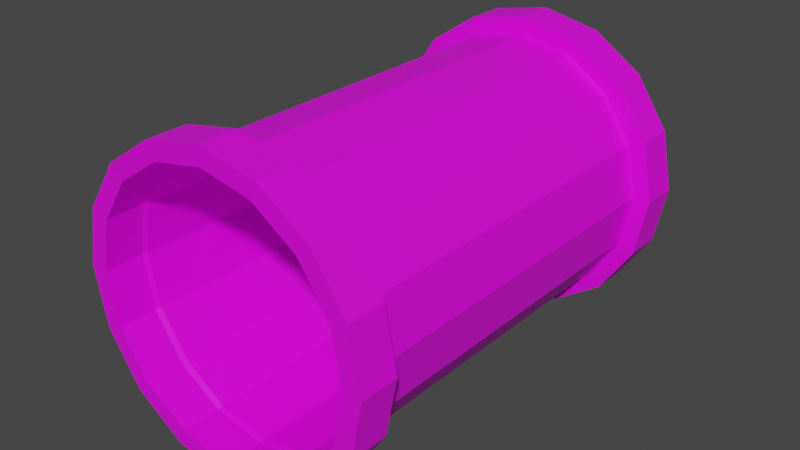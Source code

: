 # Source: Mconnector2.blend  (saved by Blender 4.2.66; exported with 4.5.12 LTS)
import bpy
from mathutils import Matrix  # noqa: F401  (used for matrix-valued properties, if any)

bpy.ops.wm.read_factory_settings(use_empty=True)
scene = bpy.context.scene
scene.name = 'Scene'

# ---- collections
col_collection = bpy.data.collections.new('Collection'); scene.collection.children.link(col_collection)

# ---- images (referenced by path relative to the original .blend; pixels are not part of the script)
import os
ASSET_DIR = os.environ.get("B2B_ASSET_DIR", "")  # directory of the original .blend (textures are referenced by path, not embedded)
HERE = os.path.dirname(os.path.abspath(__file__))  # packed textures are extracted next to this script under _unpacked/

def load_image(name, relpath, width, height, colorspace="sRGB"):
    """Load a texture the original file referenced (path relative to the .blend, or extracted next to this script)."""
    p = next((c for c in (os.path.join(HERE, relpath), os.path.join(ASSET_DIR, relpath)) if relpath and os.path.exists(c)), "")
    if p:
        img = bpy.data.images.load(p, check_existing=True)
        img.name = name
    else:  # same state as the original file: an image datablock whose file is absent (Cycles renders it pink)
        img = bpy.data.images.new(name, width, height)
        img.source = "FILE"
        img.filepath = "//" + (relpath or name)
    img.colorspace_settings.name = colorspace
    return img
img_pipefullsize1_png = load_image('PipeFullSize1.png', 'PipeFullSize1.png', 1024, 1024, 'sRGB')

# ---- materials (node trees are filled in below, after node groups)
mat_connector2 = bpy.data.materials.new('connector2')
mat_connector2.use_transparent_shadow = False

# ---- material node trees
mat_connector2.use_nodes = True; mat_connector2.node_tree.nodes.clear()
_N = mat_connector2.node_tree.nodes; _L = mat_connector2.node_tree.links
n0 = _N.new('ShaderNodeBsdfPrincipled'); n0.name = 'Principled BSDF'; n0.location = (10, 300)
n0.distribution = 'GGX'
n0.subsurface_method = 'RANDOM_WALK_SKIN'
n0.inputs[3].default_value = 1.45
n0.inputs[27].default_value = (0.0, 0.0, 0.0, 1.0)
n0.inputs[28].default_value = 1.0
n1 = _N.new('ShaderNodeOutputMaterial'); n1.name = 'Material Output'; n1.location = (300, 300)
n2 = _N.new('ShaderNodeTexImage'); n2.name = 'Image Texture'; n2.location = (-280, 280)
n2.image = img_pipefullsize1_png
_L.new(n0.outputs[0], n1.inputs[0])
_L.new(n2.outputs[0], n0.inputs[0])
n1.is_active_output = True

# ---- world
world_world = bpy.data.worlds.new('World'); scene.world = world_world
world_world.use_nodes = True; world_world.node_tree.nodes.clear()
_N = world_world.node_tree.nodes; _L = world_world.node_tree.links
n0 = _N.new('ShaderNodeOutputWorld'); n0.name = 'World Output'; n0.location = (300, 300)
n1 = _N.new('ShaderNodeBackground'); n1.name = 'Background'; n1.location = (10, 300)
n1.inputs[0].default_value = (0.05088, 0.05088, 0.05088, 1.0)
_L.new(n1.outputs[0], n0.inputs[0])
n0.is_active_output = True
world_world.color = (0.05088, 0.05088, 0.05088)
world_world.use_sun_shadow = False
world_world.sun_shadow_jitter_overblur = 0.0

# ---- meshes
me_connector2 = bpy.data.meshes.new('connector2')
me_connector2.from_pydata([(0.0, 1.0, 0.6), (2.488e-09, 0.8267, 0.6063), (0.2296, 1.0, 0.5543), (-0.232, 0.8267, 0.5601), (0.4243, 1.0, 0.4243), (-0.4287, 0.8267, 0.4287), (0.5543, 1.0, 0.2296), (-0.5601, 0.8267, 0.232), (0.6, 1.0, 4.371e-08), (-0.6063, 0.8267, 3.676e-08), (0.5543, 1.0, -0.2296), (-0.5601, 0.8267, -0.232), (0.4243, 1.0, -0.4243), (-0.4287, 0.8267, -0.4287), (0.2296, 1.0, -0.5543), (-0.232, 0.8267, -0.5601), (0.0, 1.0, -0.6), (2.488e-09, 0.8267, -0.6063), (-0.2296, 1.0, -0.5543), (0.232, 0.8267, -0.5601), (-0.4243, 1.0, -0.4243), (0.4287, 0.8267, -0.4287), (-0.5543, 1.0, -0.2296), (0.5601, 0.8267, -0.232), (-0.6, 1.0, 4.371e-08), (0.6063, 0.8267, 3.676e-08), (-0.5543, 1.0, 0.2296), (0.5601, 0.8267, 0.232), (-0.4243, 1.0, 0.4243), (0.4287, 0.8267, 0.4287), (-0.2296, 1.0, 0.5543), (0.232, 0.8267, 0.5601), (0.2601, 1.0, 0.6278), (0.0, 1.0, 0.6796), (-0.2601, 0.8267, 0.6278), (0.0, 0.8267, 0.6796), (-0.4805, 0.8267, 0.4805), (0.2601, 0.8267, 0.6278), (0.4805, 1.0, 0.4805), (-0.6796, 0.8267, 3.614e-08), (-0.6278, 0.8267, 0.2601), (0.4805, 0.8267, 0.4805), (0.6278, 1.0, 0.2601), (-0.4805, 0.8267, -0.4805), (-0.6278, 0.8267, -0.2601), (0.6278, 0.8267, 0.2601), (0.6796, 1.0, 4.371e-08), (0.0, 0.8267, -0.6796), (-0.2601, 0.8267, -0.6278), (0.6796, 0.8267, 3.614e-08), (0.6278, 1.0, -0.2601), (0.4805, 0.8267, -0.4805), (0.2601, 0.8267, -0.6278), (0.6278, 0.8267, -0.2601), (0.4805, 1.0, -0.4805), (0.2601, 1.0, -0.6278), (0.0, 1.0, -0.6796), (-0.2601, 1.0, -0.6278), (-0.4805, 1.0, -0.4805), (-0.6278, 1.0, -0.2601), (-0.6796, 1.0, 4.371e-08), (-0.6278, 1.0, 0.2601), (-0.4805, 1.0, 0.4805), (-0.2601, 1.0, 0.6278), (-0.2296, 0.8031, 0.5543), (-0.2426, 0.8267, 0.5858), (0.0, 0.8031, 0.6), (2.488e-09, 0.8267, 0.634), (-0.4243, 0.8031, 0.4243), (-0.4483, 0.8267, 0.4483), (-0.6, 0.8031, 3.51e-08), (-0.634, 0.8267, 3.928e-08), (-0.5543, 0.8031, 0.2296), (-0.5858, 0.8267, 0.2426), (-0.4243, 0.8031, -0.4243), (-0.4483, 0.8267, -0.4483), (-0.5543, 0.8031, -0.2296), (-0.5858, 0.8267, -0.2426), (0.0, 0.8031, -0.6), (2.488e-09, 0.8267, -0.634), (-0.2296, 0.8031, -0.5543), (-0.2426, 0.8267, -0.5858), (0.4243, 0.8031, -0.4243), (0.4483, 0.8267, -0.4483), (0.2296, 0.8031, -0.5543), (0.2426, 0.8267, -0.5858), (0.6, 0.8031, 3.51e-08), (0.634, 0.8267, 3.928e-08), (0.5543, 0.8031, -0.2296), (0.5858, 0.8267, -0.2426), (0.4243, 0.8031, 0.4243), (0.4483, 0.8267, 0.4483), (0.5543, 0.8031, 0.2296), (0.5858, 0.8267, 0.2426), (0.2296, 0.8031, 0.5543), (0.2426, 0.8267, 0.5858), (0.0, -1.0, 0.6), (2.488e-09, -0.8267, 0.6063), (0.2296, -1.0, 0.5543), (-0.232, -0.8267, 0.5601), (0.4243, -1.0, 0.4243), (-0.4287, -0.8267, 0.4287), (0.5543, -1.0, 0.2296), (-0.5601, -0.8267, 0.232), (0.6, -1.0, -4.371e-08), (-0.6063, -0.8267, -3.552e-08), (0.5543, -1.0, -0.2296), (-0.5601, -0.8267, -0.232), (0.4243, -1.0, -0.4243), (-0.4287, -0.8267, -0.4287), (0.2296, -1.0, -0.5543), (-0.232, -0.8267, -0.5601), (0.0, -1.0, -0.6), (2.488e-09, -0.8267, -0.6063), (-0.2296, -1.0, -0.5543), (0.232, -0.8267, -0.5601), (-0.4243, -1.0, -0.4243), (0.4287, -0.8267, -0.4287), (-0.5543, -1.0, -0.2296), (0.5601, -0.8267, -0.232), (-0.6, -1.0, -4.371e-08), (0.6063, -0.8267, -3.552e-08), (-0.5543, -1.0, 0.2296), (0.5601, -0.8267, 0.232), (-0.4243, -1.0, 0.4243), (0.4287, -0.8267, 0.4287), (-0.2296, -1.0, 0.5543), (0.232, -0.8267, 0.5601), (0.2601, -1.0, 0.6278), (0.0, -1.0, 0.6796), (-0.2601, -0.8267, 0.6278), (0.0, -0.8267, 0.6796), (-0.4805, -0.8267, 0.4805), (0.2601, -0.8267, 0.6278), (0.4805, -1.0, 0.4805), (-0.6796, -0.8267, -3.614e-08), (-0.6278, -0.8267, 0.2601), (0.4805, -0.8267, 0.4805), (0.6278, -1.0, 0.2601), (-0.4805, -0.8267, -0.4805), (-0.6278, -0.8267, -0.2601), (0.6278, -0.8267, 0.2601), (0.6796, -1.0, -4.371e-08), (0.0, -0.8267, -0.6796), (-0.2601, -0.8267, -0.6278), (0.6796, -0.8267, -3.614e-08), (0.6278, -1.0, -0.2601), (0.4805, -0.8267, -0.4805), (0.2601, -0.8267, -0.6278), (0.6278, -0.8267, -0.2601), (0.4805, -1.0, -0.4805), (0.2601, -1.0, -0.6278), (0.0, -1.0, -0.6796), (-0.2601, -1.0, -0.6278), (-0.4805, -1.0, -0.4805), (-0.6278, -1.0, -0.2601), (-0.6796, -1.0, -4.371e-08), (-0.6278, -1.0, 0.2601), (-0.4805, -1.0, 0.4805), (-0.2601, -1.0, 0.6278), (-0.2296, -0.8031, 0.5543), (-0.2426, -0.8267, 0.5858), (0.0, -0.8031, 0.6), (2.488e-09, -0.8267, 0.634), (-0.4243, -0.8031, 0.4243), (-0.4483, -0.8267, 0.4483), (-0.6, -0.8031, -3.51e-08), (-0.634, -0.8267, -3.299e-08), (-0.5543, -0.8031, 0.2296), (-0.5858, -0.8267, 0.2426), (-0.4243, -0.8031, -0.4243), (-0.4483, -0.8267, -0.4483), (-0.5543, -0.8031, -0.2296), (-0.5858, -0.8267, -0.2426), (0.0, -0.8031, -0.6), (2.488e-09, -0.8267, -0.634), (-0.2296, -0.8031, -0.5543), (-0.2426, -0.8267, -0.5858), (0.4243, -0.8031, -0.4243), (0.4483, -0.8267, -0.4483), (0.2296, -0.8031, -0.5543), (0.2426, -0.8267, -0.5858), (0.6, -0.8031, -3.51e-08), (0.634, -0.8267, -3.299e-08), (0.5543, -0.8031, -0.2296), (0.5858, -0.8267, -0.2426), (0.4243, -0.8031, 0.4243), (0.4483, -0.8267, 0.4483), (0.5543, -0.8031, 0.2296), (0.5858, -0.8267, 0.2426), (0.2296, -0.8031, 0.5543), (0.2426, -0.8267, 0.5858), (-0.2296, -2.423e-08, 0.5543), (0.0, -2.623e-08, 0.6), (-0.4243, -1.855e-08, 0.4243), (-0.6, 0.0, 0.0), (-0.5543, -1.004e-08, 0.2296), (-0.4243, 1.855e-08, -0.4243), (-0.5543, 1.004e-08, -0.2296), (0.0, 2.623e-08, -0.6), (-0.2296, 2.423e-08, -0.5543), (0.4243, 1.855e-08, -0.4243), (0.2296, 2.423e-08, -0.5543), (0.6, 0.0, 0.0), (0.5543, 1.004e-08, -0.2296), (0.4243, -1.855e-08, 0.4243), (0.5543, -1.004e-08, 0.2296), (0.2296, -2.423e-08, 0.5543)], [], [(1, 31, 95, 67), (11, 9, 71, 77), (16, 14, 55, 56), (13, 11, 77, 75), (24, 22, 59, 60), (6, 4, 38, 42), (7, 5, 69, 73), (29, 27, 93, 91), (0, 30, 63, 33), (14, 12, 54, 55), (9, 7, 73, 71), (22, 20, 58, 59), (4, 2, 32, 38), (25, 23, 89, 87), (30, 28, 62, 63), (12, 10, 50, 54), (3, 64, 66, 1), (5, 68, 64, 3), (7, 72, 68, 5), (9, 70, 72, 7), (11, 76, 70, 9), (13, 74, 76, 11), (15, 80, 74, 13), (17, 78, 80, 15), (19, 84, 78, 17), (21, 82, 84, 19), (23, 21, 82, 88), (25, 86, 88, 23), (27, 92, 86, 25), (29, 90, 92, 27), (31, 94, 90, 29), (1, 66, 94, 31), (63, 34, 35, 33), (61, 40, 36, 62), (60, 39, 40, 61), (59, 44, 39, 60), (58, 43, 44, 59), (57, 48, 43, 58), (56, 47, 48, 57), (55, 52, 47, 56), (54, 51, 52, 55), (50, 53, 51, 54), (46, 49, 53, 50), (42, 45, 49, 46), (38, 41, 45, 42), (32, 37, 41, 38), (33, 35, 37, 32), (62, 36, 34, 63), (15, 13, 75, 81), (8, 6, 42, 46), (26, 24, 60, 61), (19, 17, 79, 85), (17, 15, 81, 79), (18, 16, 56, 57), (23, 21, 83, 89), (27, 25, 87, 93), (10, 8, 46, 50), (28, 26, 61, 62), (2, 0, 33, 32), (31, 29, 91, 95), (21, 19, 85, 83), (3, 1, 67, 65), (20, 18, 57, 58), (5, 3, 65, 69), (194, 192, 64, 68), (69, 65, 34, 36), (65, 67, 35, 34), (196, 194, 68, 72), (73, 69, 36, 40), (198, 195, 70, 76), (77, 71, 39, 44), (71, 73, 40, 39), (195, 196, 72, 70), (200, 197, 74, 80), (81, 75, 43, 48), (75, 77, 44, 43), (197, 198, 76, 74), (202, 199, 78, 84), (85, 79, 47, 52), (79, 81, 48, 47), (199, 200, 80, 78), (204, 201, 82, 88), (89, 83, 51, 53), (83, 85, 52, 51), (201, 202, 84, 82), (206, 203, 86, 92), (93, 87, 49, 45), (87, 89, 53, 49), (203, 204, 88, 86), (207, 205, 90, 94), (95, 91, 41, 37), (91, 93, 45, 41), (205, 206, 92, 90), (67, 95, 37, 35), (193, 207, 94, 66), (5, 28, 30, 3), (5, 7, 26, 28), (7, 9, 24, 26), (1, 3, 30, 0), (27, 29, 4, 6), (21, 12, 14, 19), (11, 22, 24, 9), (13, 20, 22, 11), (15, 18, 20, 13), (17, 16, 18, 15), (19, 14, 16, 17), (23, 10, 12, 21), (25, 8, 10, 23), (27, 6, 8, 25), (29, 31, 2, 4), (31, 1, 0, 2), (97, 163, 191, 127), (107, 173, 167, 105), (112, 152, 151, 110), (109, 171, 173, 107), (120, 156, 155, 118), (102, 138, 134, 100), (103, 169, 165, 101), (125, 187, 189, 123), (96, 129, 159, 126), (110, 151, 150, 108), (105, 167, 169, 103), (118, 155, 154, 116), (100, 134, 128, 98), (121, 183, 185, 119), (126, 159, 158, 124), (108, 150, 146, 106), (99, 97, 162, 160), (101, 99, 160, 164), (103, 101, 164, 168), (105, 103, 168, 166), (107, 105, 166, 172), (109, 107, 172, 170), (111, 109, 170, 176), (113, 111, 176, 174), (115, 113, 174, 180), (117, 115, 180, 178), (119, 184, 178, 117), (121, 119, 184, 182), (123, 121, 182, 188), (125, 123, 188, 186), (127, 125, 186, 190), (97, 127, 190, 162), (159, 129, 131, 130), (157, 158, 132, 136), (156, 157, 136, 135), (155, 156, 135, 140), (154, 155, 140, 139), (153, 154, 139, 144), (152, 153, 144, 143), (151, 152, 143, 148), (150, 151, 148, 147), (146, 150, 147, 149), (142, 146, 149, 145), (138, 142, 145, 141), (134, 138, 141, 137), (128, 134, 137, 133), (129, 128, 133, 131), (158, 159, 130, 132), (111, 177, 171, 109), (104, 142, 138, 102), (122, 157, 156, 120), (115, 181, 175, 113), (113, 175, 177, 111), (114, 153, 152, 112), (119, 185, 179, 117), (123, 189, 183, 121), (106, 146, 142, 104), (124, 158, 157, 122), (98, 128, 129, 96), (127, 191, 187, 125), (117, 179, 181, 115), (99, 161, 163, 97), (116, 154, 153, 114), (101, 165, 161, 99), (165, 132, 130, 161), (161, 130, 131, 163), (169, 136, 132, 165), (173, 140, 135, 167), (167, 135, 136, 169), (177, 144, 139, 171), (171, 139, 140, 173), (181, 148, 143, 175), (175, 143, 144, 177), (185, 149, 147, 179), (179, 147, 148, 181), (189, 141, 145, 183), (183, 145, 149, 185), (191, 133, 137, 187), (187, 137, 141, 189), (163, 131, 133, 191), (101, 99, 126, 124), (101, 124, 122, 103), (103, 122, 120, 105), (97, 96, 126, 99), (123, 102, 100, 125), (117, 115, 110, 108), (107, 105, 120, 118), (109, 107, 118, 116), (111, 109, 116, 114), (113, 111, 114, 112), (115, 113, 112, 110), (119, 117, 108, 106), (121, 119, 106, 104), (123, 121, 104, 102), (125, 100, 98, 127), (127, 98, 96, 97), (192, 193, 66, 64), (160, 162, 193, 192), (162, 190, 207, 193), (186, 188, 206, 205), (190, 186, 205, 207), (182, 184, 204, 203), (188, 182, 203, 206), (178, 180, 202, 201), (184, 178, 201, 204), (174, 176, 200, 199), (180, 174, 199, 202), (170, 172, 198, 197), (176, 170, 197, 200), (166, 168, 196, 195), (172, 166, 195, 198), (168, 164, 194, 196), (164, 160, 192, 194)])
_uv = me_connector2.uv_layers.new(name='UVMap')
_uv.uv.foreach_set('vector', [0.7498, 0.7401, 0.7912, 0.7603, 0.7898, 0.7653, 0.7468, 0.7442, 0.7577, 0.5446, 0.7228, 0.5746, 0.7178, 0.5709, 0.755, 0.5398, 0.615, 0.2707, 0.565, 0.245, 0.5705, 0.2267, 0.6267, 0.2557, 0.8019, 0.5309, 0.7577, 0.5446, 0.755, 0.5398, 0.8013, 0.5256, 0.6474, 0.4781, 0.6712, 0.4232, 0.6912, 0.4271, 0.6658, 0.4923, 0.382, 0.3463, 0.3813, 0.404, 0.3622, 0.4075, 0.362, 0.3424, 0.7038, 0.6167, 0.7027, 0.6629, 0.6975, 0.6638, 0.6984, 0.6154, 0.8371, 0.7639, 0.8811, 0.75, 0.8839, 0.7549, 0.8377, 0.7691, 0.4386, 0.4988, 0.4885, 0.5243, 0.4831, 0.5426, 0.427, 0.5139, 0.565, 0.245, 0.5087, 0.239, 0.5073, 0.2197, 0.5705, 0.2267, 0.7228, 0.5746, 0.7038, 0.6167, 0.6984, 0.6154, 0.7178, 0.5709, 0.6712, 0.4232, 0.6721, 0.3656, 0.6912, 0.3622, 0.6912, 0.4271, 0.3813, 0.404, 0.4012, 0.4569, 0.3849, 0.4669, 0.3622, 0.4075, 0.916, 0.7199, 0.9351, 0.678, 0.9405, 0.6793, 0.921, 0.7237, 0.4885, 0.5243, 0.5447, 0.5302, 0.5461, 0.5495, 0.4831, 0.5426, 0.5087, 0.239, 0.453, 0.2541, 0.4442, 0.2358, 0.5073, 0.2197, 0.3444, 0.4387, 0.3394, 0.4387, 0.3394, 0.3912, 0.3444, 0.3912, 0.3443, 0.4862, 0.3394, 0.4862, 0.3394, 0.4387, 0.3444, 0.4387, 0.3443, 0.5336, 0.3394, 0.5336, 0.3394, 0.4862, 0.3443, 0.4862, 0.3443, 0.5811, 0.3394, 0.5811, 0.3394, 0.5336, 0.3443, 0.5336, 0.3443, 0.6286, 0.3394, 0.6286, 0.3394, 0.5811, 0.3443, 0.5811, 0.3443, 0.676, 0.3394, 0.676, 0.3394, 0.6286, 0.3443, 0.6286, 0.3444, 0.7235, 0.3394, 0.7235, 0.3394, 0.676, 0.3443, 0.676, 0.3443, 0.7712, 0.3394, 0.771, 0.3394, 0.7235, 0.3444, 0.7235, 0.3443, 0.05897, 0.3394, 0.05897, 0.3394, 0.01151, 0.3443, 0.01126, 0.3443, 0.1064, 0.3394, 0.1064, 0.3394, 0.05897, 0.3443, 0.05897, 0.3443, 0.1539, 0.3443, 0.1064, 0.3394, 0.1064, 0.3394, 0.1539, 0.3443, 0.2014, 0.3394, 0.2014, 0.3394, 0.1539, 0.3443, 0.1539, 0.3443, 0.2488, 0.3394, 0.2488, 0.3394, 0.2014, 0.3443, 0.2014, 0.3443, 0.2963, 0.3394, 0.2963, 0.3394, 0.2488, 0.3443, 0.2488, 0.3444, 0.3438, 0.3394, 0.3438, 0.3394, 0.2963, 0.3443, 0.2963, 0.3444, 0.3912, 0.3394, 0.3912, 0.3394, 0.3438, 0.3444, 0.3438, 0.6761, 0.7324, 0.7073, 0.7132, 0.7417, 0.751, 0.7198, 0.7801, 0.6523, 0.6054, 0.6895, 0.6133, 0.6889, 0.6652, 0.6524, 0.6718, 0.6781, 0.5411, 0.71, 0.565, 0.6895, 0.6133, 0.6523, 0.6054, 0.7326, 0.4984, 0.7506, 0.5318, 0.71, 0.565, 0.6781, 0.5411, 0.7965, 0.48, 0.8003, 0.5169, 0.7506, 0.5318, 0.7326, 0.4984, 0.8614, 0.486, 0.8515, 0.5212, 0.8003, 0.5169, 0.7965, 0.48, 0.9193, 0.5147, 0.8974, 0.5438, 0.8515, 0.5212, 0.8614, 0.486, 0.9629, 0.5624, 0.9318, 0.5816, 0.8974, 0.5438, 0.9193, 0.5147, 0.9865, 0.623, 0.9501, 0.6295, 0.9318, 0.5816, 0.9629, 0.5624, 0.9865, 0.6893, 0.9494, 0.6814, 0.9501, 0.6295, 0.9865, 0.623, 0.9606, 0.7535, 0.9288, 0.7296, 0.9494, 0.6814, 0.9865, 0.6893, 0.9063, 0.7962, 0.8883, 0.7628, 0.9288, 0.7296, 0.9606, 0.7535, 0.8426, 0.8146, 0.8387, 0.7778, 0.8883, 0.7628, 0.9063, 0.7962, 0.7777, 0.8087, 0.7875, 0.7735, 0.8387, 0.7778, 0.8426, 0.8146, 0.7198, 0.7801, 0.7417, 0.751, 0.7875, 0.7735, 0.7777, 0.8087, 0.6524, 0.6718, 0.6889, 0.6652, 0.7073, 0.7132, 0.6761, 0.7324, 0.8479, 0.5344, 0.8019, 0.5309, 0.8013, 0.5256, 0.8492, 0.5295, 0.4056, 0.2911, 0.382, 0.3463, 0.362, 0.3424, 0.3871, 0.2768, 0.6002, 0.515, 0.6474, 0.4781, 0.6658, 0.4923, 0.609, 0.5333, 0.9201, 0.5887, 0.8892, 0.5547, 0.8923, 0.5506, 0.9245, 0.586, 0.8892, 0.5547, 0.8479, 0.5344, 0.8492, 0.5295, 0.8923, 0.5506, 0.6524, 0.3127, 0.615, 0.2707, 0.6267, 0.2557, 0.6687, 0.3028, 0.9351, 0.678, 0.9363, 0.6319, 0.9415, 0.631, 0.9405, 0.6793, 0.8811, 0.75, 0.916, 0.7199, 0.921, 0.7237, 0.8839, 0.7549, 0.453, 0.2541, 0.4056, 0.2911, 0.3871, 0.2768, 0.4442, 0.2358, 0.5447, 0.5302, 0.6002, 0.515, 0.609, 0.5333, 0.5461, 0.5495, 0.4012, 0.4569, 0.4386, 0.4988, 0.427, 0.5139, 0.3849, 0.4669, 0.7912, 0.7603, 0.8371, 0.7639, 0.8377, 0.7691, 0.7898, 0.7653, 0.9363, 0.6319, 0.9201, 0.5887, 0.9245, 0.586, 0.9415, 0.631, 0.7189, 0.7061, 0.7498, 0.7401, 0.7468, 0.7442, 0.7145, 0.7087, 0.6721, 0.3656, 0.6524, 0.3127, 0.6687, 0.3028, 0.6912, 0.3622, 0.7027, 0.6629, 0.7189, 0.7061, 0.7145, 0.7087, 0.6975, 0.6638, 0.1766, 0.4862, 0.1766, 0.4387, 0.3394, 0.4387, 0.3394, 0.4862, 0.6975, 0.6638, 0.7145, 0.7087, 0.7073, 0.7132, 0.6889, 0.6652, 0.7145, 0.7087, 0.7468, 0.7442, 0.7417, 0.751, 0.7073, 0.7132, 0.1766, 0.5336, 0.1766, 0.4862, 0.3394, 0.4862, 0.3394, 0.5336, 0.6984, 0.6154, 0.6975, 0.6638, 0.6889, 0.6652, 0.6895, 0.6133, 0.1766, 0.6286, 0.1766, 0.5811, 0.3394, 0.5811, 0.3394, 0.6286, 0.755, 0.5398, 0.7178, 0.5709, 0.71, 0.565, 0.7506, 0.5318, 0.7178, 0.5709, 0.6984, 0.6154, 0.6895, 0.6133, 0.71, 0.565, 0.1766, 0.5811, 0.1766, 0.5336, 0.3394, 0.5336, 0.3394, 0.5811, 0.1766, 0.7235, 0.1766, 0.676, 0.3394, 0.676, 0.3394, 0.7235, 0.8492, 0.5295, 0.8013, 0.5256, 0.8003, 0.5169, 0.8515, 0.5212, 0.8013, 0.5256, 0.755, 0.5398, 0.7506, 0.5318, 0.8003, 0.5169, 0.1766, 0.676, 0.1766, 0.6286, 0.3394, 0.6286, 0.3394, 0.676, 0.1766, 0.05897, 0.1766, 0.01151, 0.3394, 0.01151, 0.3394, 0.05897, 0.9245, 0.586, 0.8923, 0.5506, 0.8974, 0.5438, 0.9318, 0.5816, 0.8923, 0.5506, 0.8492, 0.5295, 0.8515, 0.5212, 0.8974, 0.5438, 0.1766, 0.771, 0.1766, 0.7235, 0.3394, 0.7235, 0.3394, 0.771, 0.1766, 0.1539, 0.1766, 0.1064, 0.3394, 0.1064, 0.3394, 0.1539, 0.9405, 0.6793, 0.9415, 0.631, 0.9501, 0.6295, 0.9494, 0.6814, 0.9415, 0.631, 0.9245, 0.586, 0.9318, 0.5816, 0.9501, 0.6295, 0.1766, 0.1064, 0.1766, 0.05897, 0.3394, 0.05897, 0.3394, 0.1064, 0.1766, 0.2488, 0.1766, 0.2014, 0.3394, 0.2014, 0.3394, 0.2488, 0.8839, 0.7549, 0.921, 0.7237, 0.9288, 0.7296, 0.8883, 0.7628, 0.921, 0.7237, 0.9405, 0.6793, 0.9494, 0.6814, 0.9288, 0.7296, 0.1766, 0.2014, 0.1766, 0.1539, 0.3394, 0.1539, 0.3394, 0.2014, 0.1766, 0.3438, 0.1766, 0.2963, 0.3394, 0.2963, 0.3394, 0.3438, 0.7898, 0.7653, 0.8377, 0.7691, 0.8387, 0.7778, 0.7875, 0.7735, 0.8377, 0.7691, 0.8839, 0.7549, 0.8883, 0.7628, 0.8387, 0.7778, 0.1766, 0.2963, 0.1766, 0.2488, 0.3394, 0.2488, 0.3394, 0.2963, 0.7468, 0.7442, 0.7898, 0.7653, 0.7875, 0.7735, 0.7417, 0.751, 0.1766, 0.3912, 0.1766, 0.3438, 0.3394, 0.3438, 0.3394, 0.3912, 0.5415, 0.4948, 0.5447, 0.5302, 0.4885, 0.5243, 0.4984, 0.4907, 0.5415, 0.4948, 0.5833, 0.4827, 0.6002, 0.515, 0.5447, 0.5302, 0.5833, 0.4827, 0.6171, 0.4547, 0.6474, 0.4781, 0.6002, 0.515, 0.4599, 0.4711, 0.4984, 0.4907, 0.4885, 0.5243, 0.4386, 0.4988, 0.4177, 0.3545, 0.4164, 0.3981, 0.3813, 0.404, 0.382, 0.3463, 0.5118, 0.2745, 0.5087, 0.239, 0.565, 0.245, 0.555, 0.2787, 0.6356, 0.4149, 0.6712, 0.4232, 0.6474, 0.4781, 0.6171, 0.4547, 0.6371, 0.3714, 0.6721, 0.3656, 0.6712, 0.4232, 0.6356, 0.4149, 0.6222, 0.3307, 0.6524, 0.3127, 0.6721, 0.3656, 0.6371, 0.3714, 0.5936, 0.2983, 0.615, 0.2707, 0.6524, 0.3127, 0.6222, 0.3307, 0.555, 0.2787, 0.565, 0.245, 0.615, 0.2707, 0.5936, 0.2983, 0.4699, 0.2867, 0.453, 0.2541, 0.5087, 0.239, 0.5118, 0.2745, 0.4358, 0.3144, 0.4056, 0.2911, 0.453, 0.2541, 0.4699, 0.2867, 0.4177, 0.3545, 0.382, 0.3463, 0.4056, 0.2911, 0.4358, 0.3144, 0.4164, 0.3981, 0.4312, 0.4389, 0.4012, 0.4569, 0.3813, 0.404, 0.4312, 0.4389, 0.4599, 0.4711, 0.4386, 0.4988, 0.4012, 0.4569, 0.5779, 0.9114, 0.5809, 0.9154, 0.5379, 0.9365, 0.5365, 0.9316, 0.5698, 0.716, 0.5725, 0.7111, 0.6097, 0.7423, 0.6047, 0.746, 0.939, 0.1025, 0.9547, 0.09183, 0.9105, 0.04674, 0.8996, 0.06237, 0.5258, 0.702, 0.5263, 0.6968, 0.5725, 0.7111, 0.5698, 0.716, 0.9046, 0.3095, 0.9175, 0.3288, 0.9621, 0.2749, 0.9444, 0.2649, 0.694, 0.1011, 0.6762, 0.09112, 0.656, 0.153, 0.6752, 0.1556, 0.6237, 0.788, 0.6292, 0.7867, 0.6302, 0.835, 0.625, 0.8341, 0.4905, 0.9351, 0.4899, 0.9403, 0.4437, 0.926, 0.4465, 0.9212, 0.6998, 0.2636, 0.6841, 0.2743, 0.7283, 0.3192, 0.7392, 0.3036, 0.8996, 0.06237, 0.9105, 0.04674, 0.8527, 0.02019, 0.848, 0.039, 0.6047, 0.746, 0.6097, 0.7423, 0.6292, 0.7867, 0.6237, 0.788, 0.9444, 0.2649, 0.9621, 0.2749, 0.9825, 0.2132, 0.9633, 0.2105, 0.6752, 0.1556, 0.656, 0.153, 0.6589, 0.2165, 0.6775, 0.2121, 0.4116, 0.8911, 0.4066, 0.8949, 0.387, 0.8505, 0.3925, 0.8492, 0.7392, 0.3036, 0.7283, 0.3192, 0.786, 0.3455, 0.7907, 0.3268, 0.848, 0.039, 0.8527, 0.02019, 0.7877, 0.01566, 0.7903, 0.03587, 0.008807, 0.4387, 0.008811, 0.3912, 0.01374, 0.3912, 0.01373, 0.4387, 0.008803, 0.4862, 0.008807, 0.4387, 0.01373, 0.4387, 0.01373, 0.4862, 0.008796, 0.5337, 0.008803, 0.4862, 0.01373, 0.4862, 0.01372, 0.5337, 0.008805, 0.5811, 0.008796, 0.5337, 0.01372, 0.5337, 0.01373, 0.5811, 0.00881, 0.6286, 0.008805, 0.5811, 0.01373, 0.5811, 0.01373, 0.6286, 0.008813, 0.6761, 0.00881, 0.6286, 0.01373, 0.6286, 0.01374, 0.6761, 0.008803, 0.7235, 0.008813, 0.6761, 0.01374, 0.6761, 0.01374, 0.7235, 0.008844, 0.7712, 0.008803, 0.7235, 0.01374, 0.7235, 0.01377, 0.771, 0.008807, 0.05898, 0.008843, 0.01127, 0.01377, 0.01152, 0.01374, 0.05898, 0.00882, 0.1064, 0.008807, 0.05898, 0.01374, 0.05898, 0.01374, 0.1064, 0.008821, 0.1539, 0.01374, 0.1539, 0.01374, 0.1064, 0.00882, 0.1064, 0.00882, 0.2014, 0.008821, 0.1539, 0.01374, 0.1539, 0.01374, 0.2014, 0.008819, 0.2488, 0.00882, 0.2014, 0.01374, 0.2014, 0.01374, 0.2488, 0.008817, 0.2963, 0.008819, 0.2488, 0.01374, 0.2488, 0.01374, 0.2963, 0.008814, 0.3438, 0.008817, 0.2963, 0.01374, 0.2963, 0.01374, 0.3438, 0.008811, 0.3912, 0.008814, 0.3438, 0.01374, 0.3438, 0.01374, 0.3912, 0.6516, 0.9036, 0.6079, 0.9513, 0.586, 0.9222, 0.6204, 0.8844, 0.6752, 0.7766, 0.6752, 0.843, 0.6387, 0.8365, 0.6381, 0.7846, 0.6493, 0.7125, 0.6752, 0.7766, 0.6381, 0.7846, 0.6175, 0.7364, 0.5949, 0.6697, 0.6493, 0.7125, 0.6175, 0.7364, 0.5769, 0.7031, 0.5312, 0.6513, 0.5949, 0.6697, 0.5769, 0.7031, 0.5273, 0.6882, 0.4663, 0.6572, 0.5312, 0.6513, 0.5273, 0.6882, 0.4761, 0.6925, 0.4084, 0.6858, 0.4663, 0.6572, 0.4761, 0.6925, 0.4302, 0.715, 0.3647, 0.7335, 0.4084, 0.6858, 0.4302, 0.715, 0.3958, 0.7527, 0.341, 0.7941, 0.3647, 0.7335, 0.3958, 0.7527, 0.3775, 0.8006, 0.341, 0.8605, 0.341, 0.7941, 0.3775, 0.8006, 0.3781, 0.8525, 0.3669, 0.9246, 0.341, 0.8605, 0.3781, 0.8525, 0.3988, 0.9007, 0.4213, 0.9674, 0.3669, 0.9246, 0.3988, 0.9007, 0.4393, 0.934, 0.4851, 0.9858, 0.4213, 0.9674, 0.4393, 0.934, 0.4889, 0.949, 0.5499, 0.98, 0.4851, 0.9858, 0.4889, 0.949, 0.5401, 0.9447, 0.6079, 0.9513, 0.5499, 0.98, 0.5401, 0.9447, 0.586, 0.9222, 0.6752, 0.843, 0.6516, 0.9036, 0.6204, 0.8844, 0.6387, 0.8365, 0.4798, 0.7057, 0.4784, 0.7007, 0.5263, 0.6968, 0.5258, 0.702, 0.7337, 0.05608, 0.7207, 0.03673, 0.6762, 0.09112, 0.694, 0.1011, 0.8482, 0.3298, 0.8508, 0.3499, 0.9175, 0.3288, 0.9046, 0.3095, 0.4074, 0.7598, 0.4031, 0.7572, 0.4353, 0.7217, 0.4383, 0.7258, 0.4383, 0.7258, 0.4353, 0.7217, 0.4784, 0.7007, 0.4798, 0.7057, 0.9612, 0.154, 0.9798, 0.1498, 0.9547, 0.09183, 0.939, 0.1025, 0.3925, 0.8492, 0.387, 0.8505, 0.3861, 0.8021, 0.3913, 0.803, 0.4465, 0.9212, 0.4437, 0.926, 0.4066, 0.8949, 0.4116, 0.8911, 0.7903, 0.03587, 0.7877, 0.01566, 0.7207, 0.03673, 0.7337, 0.05608, 0.7907, 0.3268, 0.786, 0.3455, 0.8508, 0.3499, 0.8482, 0.3298, 0.6775, 0.2121, 0.6589, 0.2165, 0.6841, 0.2743, 0.6998, 0.2636, 0.5365, 0.9316, 0.5379, 0.9365, 0.4899, 0.9403, 0.4905, 0.9351, 0.3913, 0.803, 0.3861, 0.8021, 0.4031, 0.7572, 0.4074, 0.7598, 0.6088, 0.8773, 0.6132, 0.88, 0.5809, 0.9154, 0.5779, 0.9114, 0.9633, 0.2105, 0.9825, 0.2132, 0.9798, 0.1498, 0.9612, 0.154, 0.625, 0.8341, 0.6302, 0.835, 0.6132, 0.88, 0.6088, 0.8773, 0.6302, 0.835, 0.6387, 0.8365, 0.6204, 0.8844, 0.6132, 0.88, 0.6132, 0.88, 0.6204, 0.8844, 0.586, 0.9222, 0.5809, 0.9154, 0.6292, 0.7867, 0.6381, 0.7846, 0.6387, 0.8365, 0.6302, 0.835, 0.5725, 0.7111, 0.5769, 0.7031, 0.6175, 0.7364, 0.6097, 0.7423, 0.6097, 0.7423, 0.6175, 0.7364, 0.6381, 0.7846, 0.6292, 0.7867, 0.4784, 0.7007, 0.4761, 0.6925, 0.5273, 0.6882, 0.5263, 0.6968, 0.5263, 0.6968, 0.5273, 0.6882, 0.5769, 0.7031, 0.5725, 0.7111, 0.4031, 0.7572, 0.3958, 0.7527, 0.4302, 0.715, 0.4353, 0.7217, 0.4353, 0.7217, 0.4302, 0.715, 0.4761, 0.6925, 0.4784, 0.7007, 0.387, 0.8505, 0.3781, 0.8525, 0.3775, 0.8006, 0.3861, 0.8021, 0.3861, 0.8021, 0.3775, 0.8006, 0.3958, 0.7527, 0.4031, 0.7572, 0.4437, 0.926, 0.4393, 0.934, 0.3988, 0.9007, 0.4066, 0.8949, 0.4066, 0.8949, 0.3988, 0.9007, 0.3781, 0.8525, 0.387, 0.8505, 0.5379, 0.9365, 0.5401, 0.9447, 0.4889, 0.949, 0.4899, 0.9403, 0.4899, 0.9403, 0.4889, 0.949, 0.4393, 0.934, 0.4437, 0.926, 0.5809, 0.9154, 0.586, 0.9222, 0.5401, 0.9447, 0.5379, 0.9365, 0.7988, 0.2922, 0.7592, 0.2747, 0.7392, 0.3036, 0.7907, 0.3268, 0.7988, 0.2922, 0.7907, 0.3268, 0.8482, 0.3298, 0.8423, 0.2938, 0.8423, 0.2938, 0.8482, 0.3298, 0.9046, 0.3095, 0.8832, 0.2778, 0.7288, 0.2441, 0.6998, 0.2636, 0.7392, 0.3036, 0.7592, 0.2747, 0.7254, 0.1201, 0.694, 0.1011, 0.6752, 0.1556, 0.7104, 0.1611, 0.8398, 0.07366, 0.8795, 0.09123, 0.8996, 0.06237, 0.848, 0.039, 0.9132, 0.2458, 0.8832, 0.2778, 0.9046, 0.3095, 0.9444, 0.2649, 0.9283, 0.205, 0.9132, 0.2458, 0.9444, 0.2649, 0.9633, 0.2105, 0.927, 0.1617, 0.9283, 0.205, 0.9633, 0.2105, 0.9612, 0.154, 0.9099, 0.122, 0.927, 0.1617, 0.9612, 0.154, 0.939, 0.1025, 0.8795, 0.09123, 0.9099, 0.122, 0.939, 0.1025, 0.8996, 0.06237, 0.7961, 0.07206, 0.8398, 0.07366, 0.848, 0.039, 0.7903, 0.03587, 0.7551, 0.08768, 0.7961, 0.07206, 0.7903, 0.03587, 0.7337, 0.05608, 0.7254, 0.1201, 0.7551, 0.08768, 0.7337, 0.05608, 0.694, 0.1011, 0.7104, 0.1611, 0.6752, 0.1556, 0.6775, 0.2121, 0.7117, 0.2044, 0.7117, 0.2044, 0.6775, 0.2121, 0.6998, 0.2636, 0.7288, 0.2441, 0.1766, 0.4387, 0.1766, 0.3912, 0.3394, 0.3912, 0.3394, 0.4387, 0.01373, 0.4387, 0.01374, 0.3912, 0.1766, 0.3912, 0.1766, 0.4387, 0.01374, 0.3912, 0.01374, 0.3438, 0.1766, 0.3438, 0.1766, 0.3912, 0.01374, 0.2963, 0.01374, 0.2488, 0.1766, 0.2488, 0.1766, 0.2963, 0.01374, 0.3438, 0.01374, 0.2963, 0.1766, 0.2963, 0.1766, 0.3438, 0.01374, 0.2014, 0.01374, 0.1539, 0.1766, 0.1539, 0.1766, 0.2014, 0.01374, 0.2488, 0.01374, 0.2014, 0.1766, 0.2014, 0.1766, 0.2488, 0.01374, 0.1064, 0.01374, 0.05898, 0.1766, 0.05897, 0.1766, 0.1064, 0.01374, 0.1539, 0.01374, 0.1064, 0.1766, 0.1064, 0.1766, 0.1539, 0.01377, 0.771, 0.01374, 0.7235, 0.1766, 0.7235, 0.1766, 0.771, 0.01374, 0.05898, 0.01377, 0.01152, 0.1766, 0.01151, 0.1766, 0.05897, 0.01374, 0.6761, 0.01373, 0.6286, 0.1766, 0.6286, 0.1766, 0.676, 0.01374, 0.7235, 0.01374, 0.6761, 0.1766, 0.676, 0.1766, 0.7235, 0.01373, 0.5811, 0.01372, 0.5337, 0.1766, 0.5336, 0.1766, 0.5811, 0.01373, 0.6286, 0.01373, 0.5811, 0.1766, 0.5811, 0.1766, 0.6286, 0.01372, 0.5337, 0.01373, 0.4862, 0.1766, 0.4862, 0.1766, 0.5336, 0.01373, 0.4862, 0.01373, 0.4387, 0.1766, 0.4387, 0.1766, 0.4862])
me_connector2.materials.append(mat_connector2)
me_connector2.update()

# ---- objects
ob_connector2 = bpy.data.objects.new('connector2', me_connector2)

# ---- transforms, parenting, visibility, modifiers, constraints
ob_connector2.location = (0.0, 0.0, 0.0)

# ---- collection membership
col_collection.objects.link(ob_connector2)

# ---- scene / render settings (as saved in the file)
scene.frame_start = 1; scene.frame_end = 250; scene.frame_set(0)
scene.render.engine = 'BLENDER_EEVEE_NEXT'
scene.cycles.sampling_pattern = 'TABULATED_SOBOL'
scene.view_settings.view_transform = 'Filmic'
bpy.context.view_layer.update()

# ---- added for rendering (the .blend has no active camera and no usable light): camera, sun
cam_auto = bpy.data.cameras.new('AutoCamera')
cam_auto.lens = 50.0
cam_auto.sensor_width = 36.0
cam_auto.clip_end = 1000.0
ob_auto_camera = bpy.data.objects.new('AutoCamera', cam_auto)
scene.collection.objects.link(ob_auto_camera)
ob_auto_camera.location = (2.56645, -3.07974, 2.05316)
ob_auto_camera.rotation_euler = (1.09748, -7.21219e-08, 0.694738)
scene.camera = ob_auto_camera
light_auto_sun = bpy.data.lights.new('AutoSun', 'SUN')
light_auto_sun.energy = 3.0
light_auto_sun.angle = 0.0523599
ob_auto_sun = bpy.data.objects.new('AutoSun', light_auto_sun)
scene.collection.objects.link(ob_auto_sun)
ob_auto_sun.rotation_euler = (0.872665, 0.174533, 0.523599)
bpy.context.view_layer.update()
